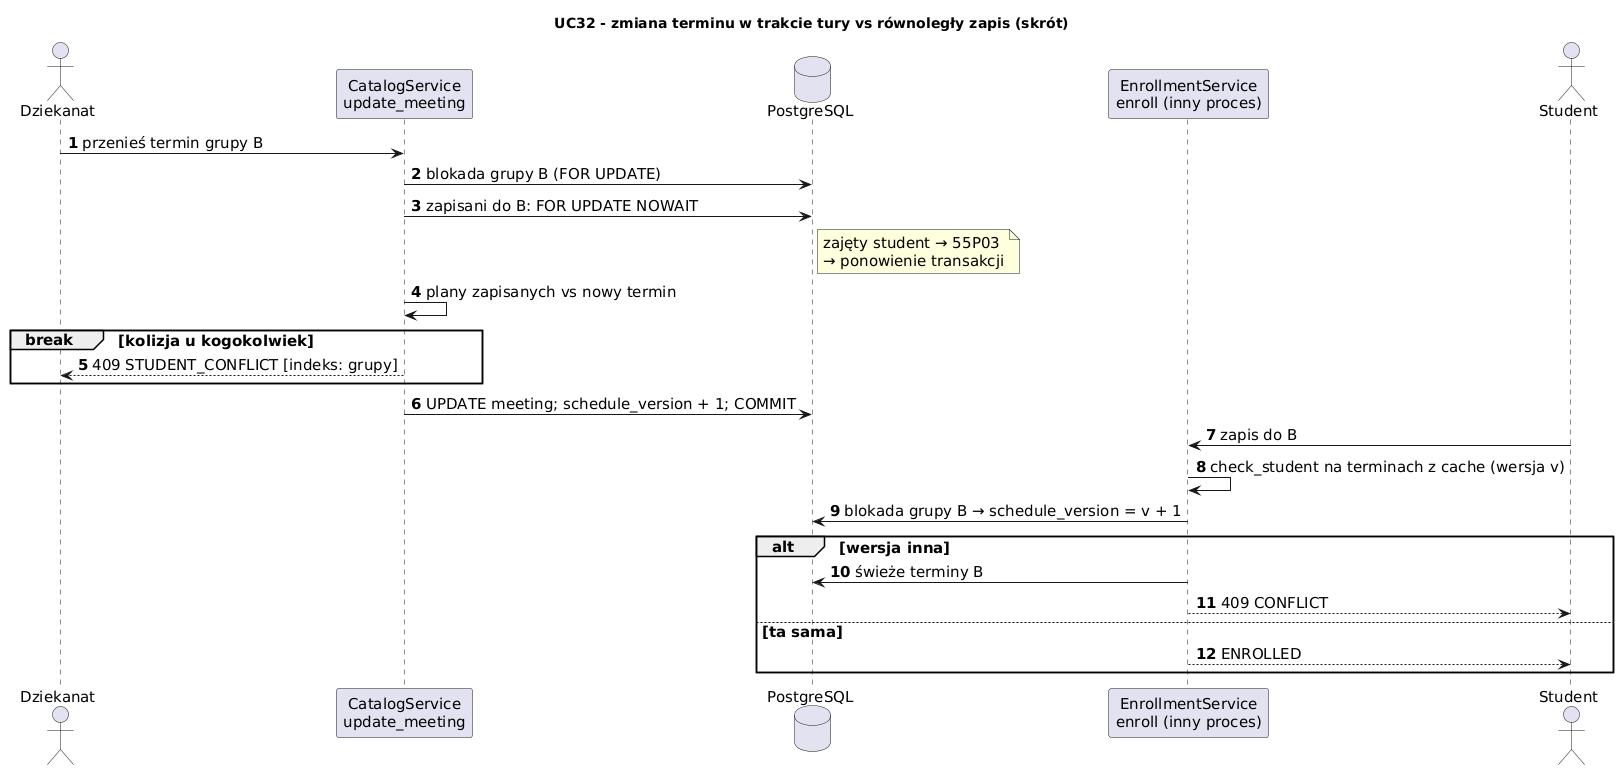

The diagram above was rendered by PlantUML. Its source (embedded in the PNG):
@startuml sekwencja_zmiana_terminu_skrot
title UC32 - zmiana terminu w trakcie tury vs równoległy zapis (skrót)
skinparam shadowing false
skinparam defaultFontSize 15
skinparam sequenceMessageAlign left
autonumber

actor Dziekanat
participant "CatalogService\nupdate_meeting" as cat
database "PostgreSQL" as db
participant "EnrollmentService\nenroll (inny proces)" as enr
actor Student

Dziekanat -> cat : przenieś termin grupy B
cat -> db : blokada grupy B (FOR UPDATE)
cat -> db : zapisani do B: FOR UPDATE NOWAIT
note right of db : zajęty student → 55P03\n→ ponowienie transakcji
cat -> cat : plany zapisanych vs nowy termin
break kolizja u kogokolwiek
  cat --> Dziekanat : 409 STUDENT_CONFLICT [indeks: grupy]
end
cat -> db : UPDATE meeting; schedule_version + 1; COMMIT

Student -> enr : zapis do B
enr -> enr : check_student na terminach z cache (wersja v)
enr -> db : blokada grupy B → schedule_version = v + 1
alt wersja inna
  enr -> db : świeże terminy B
  enr --> Student : 409 CONFLICT
else ta sama
  enr --> Student : ENROLLED
end
@enduml